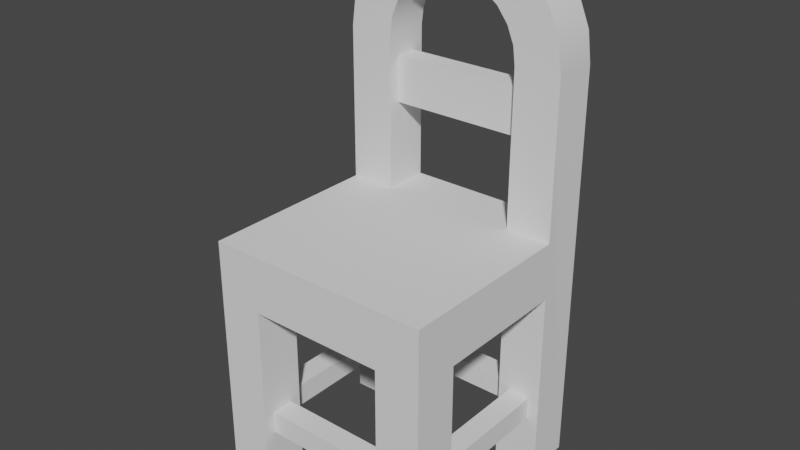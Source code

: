 # Source: chair_rounded.blend  (saved by Blender 2.91.10; exported with 4.5.12 LTS)
import bpy
from mathutils import Matrix  # noqa: F401  (used for matrix-valued properties, if any)

bpy.ops.wm.read_factory_settings(use_empty=True)
scene = bpy.context.scene
scene.name = 'Scene'

# ---- world
world_world = bpy.data.worlds.new('World'); scene.world = world_world
world_world.use_nodes = True; world_world.node_tree.nodes.clear()
_N = world_world.node_tree.nodes; _L = world_world.node_tree.links
n0 = _N.new('ShaderNodeOutputWorld'); n0.name = 'World Output'; n0.location = (300, 300)
n1 = _N.new('ShaderNodeBackground'); n1.name = 'Background'; n1.location = (10, 300)
n1.inputs[0].default_value = (0.05088, 0.05088, 0.05088, 1.0)
_L.new(n1.outputs[0], n0.inputs[0])
n0.is_active_output = True
world_world.color = (0.05088, 0.05088, 0.05088)
world_world.use_sun_shadow = False
world_world.sun_shadow_jitter_overblur = 0.0

# ---- meshes
me_chair_rounded = bpy.data.meshes.new('chair_rounded')
me_chair_rounded.from_pydata([(0.1552, 0.1339, 0.1099), (0.1552, -0.1297, 0.1099), (0.1991, 0.1339, 0.1099), (0.1991, -0.1297, 0.1099), (0.1332, -0.1297, 3.552e-05), (0.1332, -0.2176, 3.552e-05), (0.2211, -0.1297, 3.552e-05), (0.2211, -0.2176, 3.552e-05), (-0.1305, 0.1339, 0.78), (-0.1305, 0.1559, 0.6482), (-0.1305, 0.1339, 0.4834), (-0.1305, 0.2218, 0.4834), (-0.1305, 0.1999, 0.6482), (-0.1305, 0.1999, 0.7361), (-0.1305, 0.1559, 0.7361), (-0.1305, 0.2218, 0.78), (-0.2183, -0.2176, 0.4834), (-0.2183, 0.1339, 0.4834), (0.2211, -0.2176, 0.4834), (-0.1305, 0.1339, 0.4834), (-0.1305, 0.2218, 0.4834), (0.1332, 0.1339, 0.4834), (0.2211, 0.1339, 0.4834), (0.1332, 0.2218, 0.4834), (-0.1305, 0.1999, 0.6482), (0.1332, 0.1999, 0.6482), (-0.1305, 0.1999, 0.7361), (0.1332, 0.1999, 0.7361), (0.2211, 0.1339, 3.552e-05), (0.2211, 0.1339, 0.3735), (0.2211, 0.2218, 3.552e-05), (0.2211, 0.1339, 0.4834), (0.2211, 0.1339, 0.78), (0.2211, 0.2218, 0.78), (0.2211, -0.1297, 0.3735), (0.2211, -0.2176, 0.4834), (0.2211, -0.1297, 3.552e-05), (0.2211, -0.2176, 3.552e-05), (0.1332, 0.1339, 0.3735), (0.1332, -0.1297, 0.3735), (0.2211, 0.1339, 0.3735), (0.2211, -0.1297, 0.3735), (0.1332, -0.2176, 0.3735), (0.1332, 0.2218, 0.3735), (-0.1305, -0.2176, 0.3735), (-0.1305, -0.1297, 0.3735), (-0.1305, 0.1339, 0.3735), (-0.1305, 0.2218, 0.3735), (-0.2183, -0.1297, 0.3735), (-0.2183, 0.1339, 0.3735), (-0.1305, 0.1559, 0.7361), (-0.1305, 0.1999, 0.7361), (0.1332, 0.1559, 0.7361), (0.1332, 0.1999, 0.7361), (0.2211, -0.2176, 3.552e-05), (0.1332, -0.2176, 3.552e-05), (0.2211, -0.2176, 0.4834), (0.1332, -0.2176, 0.3735), (-0.1305, -0.2176, 0.3735), (-0.2183, -0.2176, 0.4834), (-0.2183, -0.2176, 3.552e-05), (-0.1305, -0.2176, 3.552e-05), (-0.1305, 0.1559, 0.6482), (-0.1305, 0.1559, 0.7361), (0.1332, 0.1559, 0.6482), (0.1332, 0.1559, 0.7361), (-0.1305, 0.1999, 0.6482), (-0.1305, 0.1559, 0.6482), (0.1332, 0.1999, 0.6482), (0.1332, 0.1559, 0.6482), (-0.2183, 0.2218, 3.552e-05), (-0.2183, 0.1339, 3.552e-05), (-0.1305, 0.2218, 3.552e-05), (-0.1305, 0.1339, 3.552e-05), (0.2211, 0.1339, 0.4834), (0.1332, 0.1339, 0.4834), (0.2211, 0.1339, 0.78), (0.1332, 0.1339, 0.78), (0.2136, 0.1339, 0.8369), (0.1287, 0.1339, 0.8141), (0.1155, 0.1339, 0.8459), (0.1916, 0.1339, 0.8898), (0.09457, 0.1339, 0.8732), (0.06727, 0.1339, 0.8942), (0.1567, 0.1339, 0.9354), (0.03548, 0.1339, 0.9073), (0.001359, 0.1339, 0.9118), (-0.154, 0.1339, 0.9354), (-0.03276, 0.1339, 0.9073), (-0.06455, 0.1339, 0.8942), (-0.1889, 0.1339, 0.8898), (-0.09185, 0.1339, 0.8732), (-0.1128, 0.1339, 0.8459), (-0.2109, 0.1339, 0.8369), (-0.126, 0.1339, 0.8141), (-0.2183, 0.1339, 0.78), (-0.1305, 0.1339, 0.78), (-0.2183, 0.1339, 0.4834), (-0.1305, 0.1339, 0.4834), (0.1112, 0.1339, 0.9703), (-0.1085, 0.1339, 0.9703), (0.05822, 0.1339, 0.9922), (-0.05551, 0.1339, 0.9922), (0.001359, 0.1339, 0.9997), (-0.2183, -0.1297, 3.552e-05), (-0.2183, -0.2176, 3.552e-05), (-0.1305, -0.1297, 3.552e-05), (-0.1305, -0.2176, 3.552e-05), (0.1332, 0.1339, 0.4834), (0.1332, 0.1559, 0.7361), (0.1332, 0.1339, 0.78), (0.1332, 0.2218, 0.78), (0.1332, 0.1999, 0.7361), (0.1332, 0.1999, 0.6482), (0.1332, 0.1559, 0.6482), (0.1332, 0.2218, 0.4834), (0.1332, 0.2218, 3.552e-05), (0.1332, 0.1339, 3.552e-05), (0.2211, 0.2218, 3.552e-05), (0.2211, 0.1339, 3.552e-05), (-0.1964, -0.1297, 0.1538), (-0.1964, 0.1339, 0.1538), (-0.1524, -0.1297, 0.1538), (-0.1524, 0.1339, 0.1538), (-0.2109, 0.1339, 0.8369), (-0.2183, 0.1339, 0.78), (-0.2109, 0.2218, 0.8369), (-0.2183, 0.2218, 0.78), (-0.1889, 0.1339, 0.8898), (-0.2109, 0.1339, 0.8369), (-0.1889, 0.2218, 0.8898), (-0.2109, 0.2218, 0.8369), (-0.154, 0.1339, 0.9354), (-0.1889, 0.1339, 0.8898), (-0.154, 0.2218, 0.9354), (-0.1889, 0.2218, 0.8898), (-0.154, 0.1339, 0.9354), (-0.154, 0.2218, 0.9354), (-0.1085, 0.1339, 0.9703), (-0.1085, 0.2218, 0.9703), (-0.1085, 0.1339, 0.9703), (-0.1085, 0.2218, 0.9703), (-0.05551, 0.1339, 0.9922), (-0.05551, 0.2218, 0.9922), (-0.05551, 0.1339, 0.9922), (-0.05551, 0.2218, 0.9922), (0.001359, 0.1339, 0.9997), (0.001359, 0.2218, 0.9997), (0.001359, 0.1339, 0.9997), (0.001359, 0.2218, 0.9997), (0.05822, 0.1339, 0.9922), (0.05822, 0.2218, 0.9922), (0.05822, 0.1339, 0.9922), (0.05822, 0.2218, 0.9922), (0.1112, 0.1339, 0.9703), (0.1112, 0.2218, 0.9703), (0.1112, 0.1339, 0.9703), (0.1112, 0.2218, 0.9703), (0.1567, 0.1339, 0.9354), (0.1567, 0.2218, 0.9354), (0.1916, 0.1339, 0.8898), (0.1567, 0.1339, 0.9354), (0.1916, 0.2218, 0.8898), (0.1567, 0.2218, 0.9354), (0.2136, 0.1339, 0.8369), (0.1916, 0.1339, 0.8898), (0.2136, 0.2218, 0.8369), (0.1916, 0.2218, 0.8898), (0.2211, 0.1339, 0.78), (0.2136, 0.1339, 0.8369), (0.2211, 0.2218, 0.78), (0.2136, 0.2218, 0.8369), (0.1287, 0.1339, 0.8141), (0.1332, 0.1339, 0.78), (0.1287, 0.2218, 0.8141), (0.1332, 0.2218, 0.78), (0.1155, 0.1339, 0.8459), (0.1287, 0.1339, 0.8141), (0.1155, 0.2218, 0.8459), (0.1287, 0.2218, 0.8141), (0.09457, 0.1339, 0.8732), (0.1155, 0.1339, 0.8459), (0.09457, 0.2218, 0.8732), (0.1155, 0.2218, 0.8459), (0.06727, 0.2218, 0.8942), (0.06727, 0.1339, 0.8942), (0.09457, 0.2218, 0.8732), (0.09457, 0.1339, 0.8732), (0.03548, 0.2218, 0.9073), (0.03548, 0.1339, 0.9073), (0.06727, 0.2218, 0.8942), (0.06727, 0.1339, 0.8942), (0.001359, 0.2218, 0.9118), (0.001359, 0.1339, 0.9118), (0.03548, 0.2218, 0.9073), (0.03548, 0.1339, 0.9073), (-0.03276, 0.2218, 0.9073), (-0.03276, 0.1339, 0.9073), (0.001359, 0.2218, 0.9118), (0.001359, 0.1339, 0.9118), (-0.06455, 0.2218, 0.8942), (-0.06455, 0.1339, 0.8942), (-0.03276, 0.2218, 0.9073), (-0.03276, 0.1339, 0.9073), (-0.09185, 0.2218, 0.8732), (-0.09185, 0.1339, 0.8732), (-0.06455, 0.2218, 0.8942), (-0.06455, 0.1339, 0.8942), (-0.1128, 0.1339, 0.8459), (-0.09185, 0.1339, 0.8732), (-0.1128, 0.2218, 0.8459), (-0.09185, 0.2218, 0.8732), (-0.126, 0.1339, 0.8141), (-0.1128, 0.1339, 0.8459), (-0.126, 0.2218, 0.8141), (-0.1128, 0.2218, 0.8459), (-0.1305, 0.1339, 0.78), (-0.126, 0.1339, 0.8141), (-0.1305, 0.2218, 0.78), (-0.126, 0.2218, 0.8141), (0.1552, -0.1297, 0.1538), (0.1552, 0.1339, 0.1538), (0.1991, -0.1297, 0.1538), (0.1991, 0.1339, 0.1538), (-0.1964, 0.1339, 0.1099), (-0.1964, -0.1297, 0.1099), (-0.1524, 0.1339, 0.1099), (-0.1524, -0.1297, 0.1099), (-0.1305, -0.1956, 0.1538), (-0.1305, -0.1517, 0.1538), (0.1332, -0.1956, 0.1538), (0.1332, -0.1517, 0.1538), (-0.1305, -0.1517, 0.1099), (-0.1305, -0.1956, 0.1099), (0.1332, -0.1517, 0.1099), (0.1332, -0.1956, 0.1099), (-0.1305, 0.1999, 0.1099), (-0.1305, 0.1559, 0.1099), (0.1332, 0.1999, 0.1099), (0.1332, 0.1559, 0.1099), (-0.1305, 0.1559, 0.1538), (-0.1305, 0.1999, 0.1538), (0.1332, 0.1559, 0.1538), (0.1332, 0.1999, 0.1538), (-0.2183, -0.1297, 0.3735), (-0.2183, -0.2176, 3.552e-05), (-0.2183, -0.1297, 3.552e-05), (-0.2183, -0.2176, 0.4834), (-0.2183, 0.1339, 0.4834), (-0.2183, 0.1339, 0.3735), (-0.2183, 0.2218, 0.78), (-0.2183, 0.1339, 0.78), (-0.2183, 0.1339, 3.552e-05), (-0.2183, 0.2218, 3.552e-05), (-0.2183, 0.2218, 3.552e-05), (-0.1305, 0.2218, 3.552e-05), (-0.2183, 0.2218, 0.78), (-0.1305, 0.2218, 0.1099), (-0.1305, 0.2218, 0.1538), (-0.1305, 0.2218, 0.3735), (-0.1305, 0.2218, 0.4834), (0.1332, 0.2218, 0.3735), (-0.1305, 0.2218, 0.78), (-0.2109, 0.2218, 0.8369), (-0.126, 0.2218, 0.8141), (-0.1128, 0.2218, 0.8459), (-0.1889, 0.2218, 0.8898), (-0.09185, 0.2218, 0.8732), (-0.06455, 0.2218, 0.8942), (-0.154, 0.2218, 0.9354), (-0.03276, 0.2218, 0.9073), (0.001359, 0.2218, 0.9118), (0.1332, 0.2218, 0.4834), (0.2211, 0.2218, 0.78), (0.2211, 0.2218, 3.552e-05), (0.1332, 0.2218, 3.552e-05), (0.1332, 0.2218, 0.78), (0.1287, 0.2218, 0.8141), (0.2136, 0.2218, 0.8369), (0.1155, 0.2218, 0.8459), (0.1916, 0.2218, 0.8898), (0.09457, 0.2218, 0.8732), (0.06727, 0.2218, 0.8942), (0.1567, 0.2218, 0.9354), (0.03548, 0.2218, 0.9073), (-0.1085, 0.2218, 0.9703), (0.1112, 0.2218, 0.9703), (-0.05551, 0.2218, 0.9922), (0.05822, 0.2218, 0.9922), (0.001359, 0.2218, 0.9997), (-0.1305, 0.1999, 0.1099), (0.1332, 0.1999, 0.1099), (-0.1305, 0.1999, 0.1538), (0.1332, 0.1999, 0.1538), (-0.1305, 0.1999, 0.1099), (-0.1305, 0.1999, 0.1538), (-0.1305, 0.2218, 0.1099), (-0.1305, 0.2218, 0.1538), (-0.1305, 0.2218, 0.3735), (-0.1305, 0.1559, 0.1538), (-0.1305, 0.1339, 0.3735), (-0.1305, 0.1559, 0.1099), (-0.1305, 0.1339, 3.552e-05), (-0.1305, 0.2218, 3.552e-05), (0.1552, -0.1297, 0.1538), (0.1552, -0.1297, 0.1099), (0.1552, 0.1339, 0.1538), (0.1552, 0.1339, 0.1099), (0.1332, 0.1339, 3.552e-05), (0.1991, 0.1339, 0.1099), (0.2211, 0.1339, 3.552e-05), (0.2211, 0.1339, 0.3735), (0.1991, 0.1339, 0.1538), (0.1552, 0.1339, 0.1538), (0.1552, 0.1339, 0.1099), (0.1332, 0.1339, 0.3735), (0.2211, -0.1297, 3.552e-05), (0.1552, -0.1297, 0.1099), (0.1332, -0.1297, 3.552e-05), (0.1332, -0.1297, 0.3735), (0.1552, -0.1297, 0.1538), (0.1991, -0.1297, 0.1538), (0.1991, -0.1297, 0.1099), (0.2211, -0.1297, 0.3735), (-0.1305, -0.1517, 0.1099), (0.1332, -0.1517, 0.1099), (-0.1305, -0.1517, 0.1538), (0.1332, -0.1517, 0.1538), (0.1332, -0.2176, 3.552e-05), (0.1332, -0.1956, 0.1538), (0.1332, -0.2176, 0.3735), (0.1332, -0.1297, 0.3735), (0.1332, -0.1517, 0.1538), (0.1332, -0.1517, 0.1099), (0.1332, -0.1956, 0.1099), (0.1332, -0.1297, 3.552e-05), (-0.1964, -0.1297, 0.1538), (-0.1964, -0.1297, 0.1099), (-0.1964, 0.1339, 0.1538), (-0.1964, 0.1339, 0.1099), (-0.1305, -0.1297, 3.552e-05), (-0.1964, -0.1297, 0.1099), (-0.2183, -0.1297, 3.552e-05), (-0.2183, -0.1297, 0.3735), (-0.1964, -0.1297, 0.1538), (-0.1524, -0.1297, 0.1538), (-0.1524, -0.1297, 0.1099), (-0.1305, -0.1297, 0.3735), (-0.2183, 0.1339, 3.552e-05), (-0.1524, 0.1339, 0.1099), (-0.1305, 0.1339, 3.552e-05), (-0.1305, 0.1339, 0.3735), (-0.1524, 0.1339, 0.1538), (-0.1964, 0.1339, 0.1538), (-0.1964, 0.1339, 0.1099), (-0.2183, 0.1339, 0.3735), (-0.1305, 0.1559, 0.1099), (-0.1305, 0.1559, 0.1538), (0.1332, 0.1559, 0.1099), (0.1332, 0.1559, 0.1538), (0.1332, 0.1339, 3.552e-05), (0.1332, 0.1559, 0.1538), (0.1332, 0.1339, 0.3735), (0.1332, 0.2218, 0.3735), (0.1332, 0.1999, 0.1538), (0.1332, 0.1999, 0.1099), (0.1332, 0.1559, 0.1099), (0.1332, 0.2218, 3.552e-05), (0.1332, -0.1956, 0.1099), (-0.1305, -0.1956, 0.1099), (0.1332, -0.1956, 0.1538), (-0.1305, -0.1956, 0.1538), (-0.1305, -0.2176, 0.3735), (-0.1305, -0.1956, 0.1099), (-0.1305, -0.2176, 3.552e-05), (-0.1305, -0.1297, 3.552e-05), (-0.1305, -0.1517, 0.1099), (-0.1305, -0.1956, 0.1538), (-0.1305, -0.1297, 0.3735), (-0.1305, -0.1517, 0.1538), (0.1991, -0.1297, 0.1099), (0.1991, -0.1297, 0.1538), (0.1991, 0.1339, 0.1099), (0.1991, 0.1339, 0.1538), (-0.1524, -0.1297, 0.1538), (-0.1524, 0.1339, 0.1538), (-0.1524, -0.1297, 0.1099), (-0.1524, 0.1339, 0.1099)], [], [(2, 1, 0), (1, 2, 3), (6, 5, 4), (5, 6, 7), (10, 9, 8), (9, 10, 11), (9, 11, 12), (12, 11, 13), (14, 8, 9), (8, 14, 15), (15, 14, 13), (15, 13, 11), (18, 17, 16), (17, 18, 19), (19, 18, 20), (20, 18, 21), (21, 18, 22), (23, 20, 21), (26, 25, 24), (25, 26, 27), (30, 29, 28), (29, 30, 31), (31, 30, 32), (32, 30, 33), (31, 34, 29), (35, 34, 31), (35, 36, 34), (36, 35, 37), (40, 39, 38), (39, 40, 41), (42, 38, 39), (42, 43, 38), (44, 43, 42), (45, 43, 44), (46, 43, 45), (43, 46, 47), (48, 46, 45), (46, 48, 49), (52, 51, 50), (51, 52, 53), (56, 55, 54), (55, 56, 57), (57, 56, 58), (59, 58, 56), (60, 58, 59), (58, 60, 61), (64, 63, 62), (63, 64, 65), (68, 67, 66), (67, 68, 69), (72, 71, 70), (71, 72, 73), (76, 75, 74), (75, 76, 77), (77, 76, 78), (77, 78, 79), (79, 78, 80), (80, 78, 81), (80, 81, 82), (82, 81, 83), (83, 81, 84), (83, 84, 85), (85, 84, 86), (87, 86, 84), (87, 88, 86), (87, 89, 88), (90, 89, 87), (90, 91, 89), (90, 92, 91), (93, 92, 90), (93, 94, 92), (95, 94, 93), (95, 96, 94), (97, 96, 95), (96, 97, 98), (87, 84, 99), (87, 99, 100), (100, 99, 101), (100, 101, 102), (102, 101, 103), (106, 105, 104), (105, 106, 107), (110, 109, 108), (109, 110, 111), (109, 111, 112), (112, 111, 113), (114, 108, 109), (108, 114, 115), (115, 114, 113), (115, 113, 111), (118, 117, 116), (117, 118, 119), (122, 121, 120), (121, 122, 123), (126, 125, 124), (125, 126, 127), (130, 129, 128), (129, 130, 131), (134, 133, 132), (133, 134, 135), (138, 137, 136), (137, 138, 139), (142, 141, 140), (141, 142, 143), (146, 145, 144), (145, 146, 147), (150, 149, 148), (149, 150, 151), (154, 153, 152), (153, 154, 155), (158, 157, 156), (157, 158, 159), (162, 161, 160), (161, 162, 163), (166, 165, 164), (165, 166, 167), (170, 169, 168), (169, 170, 171), (174, 173, 172), (173, 174, 175), (178, 177, 176), (177, 178, 179), (182, 181, 180), (181, 182, 183), (186, 185, 184), (185, 186, 187), (190, 189, 188), (189, 190, 191), (194, 193, 192), (193, 194, 195), (198, 197, 196), (197, 198, 199), (202, 201, 200), (201, 202, 203), (206, 205, 204), (205, 206, 207), (210, 209, 208), (209, 210, 211), (214, 213, 212), (213, 214, 215), (218, 217, 216), (217, 218, 219), (222, 221, 220), (221, 222, 223), (226, 225, 224), (225, 226, 227), (230, 229, 228), (229, 230, 231), (234, 233, 232), (233, 234, 235), (238, 237, 236), (237, 238, 239), (242, 241, 240), (241, 242, 243), (246, 245, 244), (247, 244, 245), (244, 247, 248), (244, 248, 249), (248, 250, 249), (250, 248, 251), (249, 250, 252), (252, 250, 253), (256, 255, 254), (255, 256, 257), (257, 256, 258), (258, 256, 259), (259, 256, 260), (259, 260, 261), (260, 256, 262), (262, 256, 263), (262, 263, 264), (264, 263, 265), (265, 263, 266), (265, 266, 267), (267, 266, 268), (268, 266, 269), (268, 269, 270), (270, 269, 271), (272, 261, 260), (273, 261, 272), (274, 261, 273), (261, 274, 275), (273, 272, 276), (273, 276, 277), (273, 277, 278), (278, 277, 279), (278, 279, 280), (280, 279, 281), (280, 281, 282), (280, 282, 283), (283, 271, 269), (283, 282, 284), (283, 284, 271), (283, 269, 285), (283, 285, 286), (286, 285, 287), (286, 287, 288), (288, 287, 289), (292, 291, 290), (291, 292, 293), (296, 295, 294), (295, 296, 297), (298, 295, 297), (298, 299, 295), (300, 299, 298), (299, 300, 301), (302, 301, 300), (301, 302, 303), (301, 303, 294), (294, 303, 296), (306, 305, 304), (305, 306, 307), (310, 309, 308), (309, 310, 311), (309, 311, 312), (312, 311, 313), (314, 308, 309), (308, 314, 315), (315, 314, 313), (315, 313, 311), (318, 317, 316), (317, 318, 319), (317, 319, 320), (320, 319, 321), (322, 316, 317), (316, 322, 323), (323, 322, 321), (323, 321, 319), (326, 325, 324), (325, 326, 327), (330, 329, 328), (329, 330, 331), (329, 331, 332), (332, 331, 333), (334, 328, 329), (328, 334, 335), (335, 334, 333), (335, 333, 331), (338, 337, 336), (337, 338, 339), (342, 341, 340), (341, 342, 343), (341, 343, 344), (344, 343, 345), (346, 340, 341), (340, 346, 347), (347, 346, 345), (347, 345, 343), (350, 349, 348), (349, 350, 351), (349, 351, 352), (352, 351, 353), (354, 348, 349), (348, 354, 355), (355, 354, 353), (355, 353, 351), (358, 357, 356), (357, 358, 359), (362, 361, 360), (361, 362, 363), (361, 363, 364), (364, 363, 365), (366, 360, 361), (360, 366, 367), (367, 366, 365), (367, 365, 363), (370, 369, 368), (369, 370, 371), (374, 373, 372), (373, 374, 375), (373, 375, 376), (377, 372, 373), (372, 377, 378), (378, 376, 375), (378, 377, 379), (378, 379, 376), (382, 381, 380), (381, 382, 383), (386, 385, 384), (385, 386, 387)])
me_chair_rounded.polygons.foreach_set('use_smooth', [0, 0, 0, 0, 1, 0, 0, 0, 1, 1, 1, 1, 0, 0, 0, 0, 0, 0, 0, 0, 0, 0, 1, 1, 0, 0, 0, 0, 0, 0, 1, 1, 0, 0, 0, 0, 0, 0, 0, 0, 0, 0, 0, 0, 0, 0, 0, 0, 0, 0, 0, 0, 0, 0, 0, 0, 0, 0, 0, 0, 0, 0, 0, 0, 0, 0, 0, 0, 0, 0, 0, 0, 0, 0, 0, 0, 0, 0, 0, 0, 0, 0, 1, 1, 1, 1, 0, 0, 0, 1, 0, 0, 0, 0, 1, 1, 1, 1, 1, 1, 1, 1, 1, 1, 1, 1, 1, 1, 1, 1, 1, 1, 1, 1, 1, 1, 1, 1, 1, 1, 1, 1, 1, 1, 1, 1, 1, 1, 1, 1, 1, 1, 1, 1, 1, 1, 1, 1, 1, 1, 1, 1, 0, 0, 0, 0, 0, 0, 0, 0, 0, 0, 0, 0, 0, 0, 0, 0, 1, 1, 1, 1, 0, 0, 0, 0, 0, 0, 0, 0, 0, 0, 0, 0, 0, 0, 0, 0, 0, 0, 0, 0, 0, 0, 0, 0, 0, 0, 0, 0, 0, 0, 0, 0, 0, 0, 0, 0, 0, 0, 0, 0, 0, 0, 0, 0, 0, 0, 0, 0, 0, 0, 0, 0, 0, 0, 0, 0, 0, 0, 0, 0, 0, 0, 0, 0, 0, 0, 0, 0, 0, 0, 0, 0, 0, 0, 0, 0, 0, 0, 0, 0, 0, 0, 0, 0, 0, 0, 0, 0, 0, 0, 0, 0, 0, 0, 0, 0, 0, 0, 0, 0, 0, 0, 0, 0, 0, 0, 0, 0, 0, 0, 0, 0, 0, 0, 0, 0, 0, 0])
_uv = me_chair_rounded.uv_layers.new(name='UVMap')
_uv.uv.foreach_set('vector', [-7.48, 6.299, -6.693, 1.575, -6.693, 6.299, -6.693, 1.575, -7.48, 6.299, -7.48, 1.575, -7.874, 1.575, -6.299, 0.0, -6.299, 1.575, -6.299, 0.0, -7.874, 1.575, -7.874, 0.0, 6.299, 8.661, 6.693, 11.61, 6.299, 13.98, 6.693, 11.61, 6.299, 8.661, 7.874, 8.661, 6.693, 11.61, 7.874, 8.661, 7.48, 11.61, 7.48, 11.61, 7.874, 8.661, 7.48, 13.19, 6.693, 13.19, 6.299, 13.98, 6.693, 11.61, 6.299, 13.98, 6.693, 13.19, 7.874, 13.98, 7.874, 13.98, 6.693, 13.19, 7.48, 13.19, 7.874, 13.98, 7.48, 13.19, 7.874, 8.661, 7.874, 0.0, 0.0, 6.299, 0.0, 0.0, 0.0, 6.299, 7.874, 0.0, 1.575, 6.299, 1.575, 6.299, 7.874, 0.0, 1.575, 7.874, 1.575, 7.874, 7.874, 0.0, 6.299, 6.299, 6.299, 6.299, 7.874, 0.0, 7.874, 6.299, 6.299, 7.874, 1.575, 7.874, 6.299, 6.299, -1.575, 13.19, -6.299, 11.61, -1.575, 11.61, -6.299, 11.61, -1.575, 13.19, -6.299, 13.19, 7.874, 0.0, 6.299, 6.693, 6.299, 0.0, 6.299, 6.693, 7.874, 0.0, 6.299, 8.661, 6.299, 8.661, 7.874, 0.0, 6.299, 13.98, 6.299, 13.98, 7.874, 0.0, 7.874, 13.98, 6.299, 8.661, 1.575, 6.693, 6.299, 6.693, -1.125e-14, 8.661, 1.575, 6.693, 6.299, 8.661, -1.125e-14, 8.661, 1.575, 0.0, 1.575, 6.693, 1.575, 0.0, -1.125e-14, 8.661, -1.125e-14, 0.0, -7.874, 6.299, -6.299, 1.575, -6.299, 6.299, -6.299, 1.575, -7.874, 6.299, -7.874, 1.575, -6.299, 0.0, -6.299, 6.299, -6.299, 1.575, -6.299, 0.0, -6.299, 7.874, -6.299, 6.299, -1.575, 0.0, -6.299, 7.874, -6.299, 0.0, -1.575, 1.575, -6.299, 7.874, -1.575, 0.0, -1.575, 6.299, -6.299, 7.874, -1.575, 1.575, -6.299, 7.874, -1.575, 6.299, -1.575, 7.874, 0.0, 1.575, -1.575, 6.299, -1.575, 1.575, -1.575, 6.299, 0.0, 1.575, 0.0, 6.299, 6.299, 6.693, 1.575, 7.48, 1.575, 6.693, 1.575, 7.48, 6.299, 6.693, 6.299, 7.48, 7.874, 8.661, 6.299, 0.0, 7.874, 0.0, 6.299, 0.0, 7.874, 8.661, 6.299, 6.693, 6.299, 6.693, 7.874, 8.661, 1.575, 6.693, 0.0, 8.661, 1.575, 6.693, 7.874, 8.661, 0.0, 0.0, 1.575, 6.693, 0.0, 8.661, 1.575, 6.693, 0.0, 0.0, 1.575, 0.0, 6.299, 11.61, 1.575, 13.19, 1.575, 11.61, 1.575, 13.19, 6.299, 11.61, 6.299, 13.19, -6.299, 7.48, -1.575, 6.693, -1.575, 7.48, -1.575, 6.693, -6.299, 7.48, -6.299, 6.693, -1.575, 7.874, 0.0, 6.299, 0.0, 7.874, 0.0, 6.299, -1.575, 7.874, -1.575, 6.299, 7.874, 13.98, 6.299, 8.661, 7.874, 8.661, 6.299, 8.661, 7.874, 13.98, 6.299, 13.98, 6.299, 13.98, 7.874, 13.98, 7.74, 15.0, 6.299, 13.98, 7.74, 15.0, 6.219, 14.59, 6.219, 14.59, 7.74, 15.0, 5.983, 15.16, 5.983, 15.16, 7.74, 15.0, 7.347, 15.94, 5.983, 15.16, 7.347, 15.94, 5.607, 15.65, 5.607, 15.65, 7.347, 15.94, 5.118, 16.02, 5.118, 16.02, 7.347, 15.94, 6.721, 16.76, 5.118, 16.02, 6.721, 16.76, 4.548, 16.26, 4.548, 16.26, 6.721, 16.76, 3.937, 16.34, 1.153, 16.76, 3.937, 16.34, 6.721, 16.76, 1.153, 16.76, 3.326, 16.26, 3.937, 16.34, 1.153, 16.76, 2.756, 16.02, 3.326, 16.26, 0.5275, 15.94, 2.756, 16.02, 1.153, 16.76, 0.5275, 15.94, 2.267, 15.65, 2.756, 16.02, 0.5275, 15.94, 1.891, 15.16, 2.267, 15.65, 0.1342, 15.0, 1.891, 15.16, 0.5275, 15.94, 0.1342, 15.0, 1.655, 14.59, 1.891, 15.16, 6.286e-31, 13.98, 1.655, 14.59, 0.1342, 15.0, 6.286e-31, 13.98, 1.575, 13.98, 1.655, 14.59, 6.286e-31, 8.661, 1.575, 13.98, 6.286e-31, 13.98, 1.575, 13.98, 6.286e-31, 8.661, 1.575, 8.661, 1.153, 16.76, 6.721, 16.76, 5.906, 17.39, 1.153, 16.76, 5.906, 17.39, 1.969, 17.39, 1.969, 17.39, 5.906, 17.39, 4.956, 17.78, 1.969, 17.39, 4.956, 17.78, 2.918, 17.78, 2.918, 17.78, 4.956, 17.78, 3.937, 17.91, -1.575, 1.575, 0.0, 0.0, 0.0, 1.575, 0.0, 0.0, -1.575, 1.575, -1.575, 0.0, -6.299, 13.98, -6.693, 13.19, -6.299, 8.661, -6.693, 13.19, -6.299, 13.98, -7.874, 13.98, -6.693, 13.19, -7.874, 13.98, -7.48, 13.19, -7.48, 13.19, -7.874, 13.98, -7.48, 11.61, -6.693, 11.61, -6.299, 8.661, -6.693, 13.19, -6.299, 8.661, -6.693, 11.61, -7.874, 8.661, -7.874, 8.661, -6.693, 11.61, -7.48, 11.61, -7.874, 8.661, -7.48, 11.61, -7.874, 13.98, -7.874, 7.874, -6.299, 6.299, -6.299, 7.874, -6.299, 6.299, -7.874, 7.874, -7.874, 6.299, 1.181, 1.575, 0.3937, 6.299, 0.3937, 1.575, 0.3937, 6.299, 1.181, 1.575, 1.181, 6.299, -7.874, 14.88, -6.299, 13.86, -6.299, 14.88, -6.299, 13.86, -7.874, 14.88, -7.874, 13.86, -7.874, 14.93, -6.299, 13.91, -6.299, 14.93, -6.299, 13.91, -7.874, 14.93, -7.874, 13.91, -7.874, 14.0, -6.299, 12.97, -6.299, 14.0, -6.299, 12.97, -7.874, 14.0, -7.874, 12.97, -6.299, 12.15, -7.874, 11.12, -6.299, 11.12, -7.874, 11.12, -6.299, 12.15, -7.874, 12.15, -6.299, 9.5, -7.874, 8.472, -6.299, 8.472, -7.874, 8.472, -6.299, 9.5, -7.874, 9.5, -6.299, 6.241, -7.874, 5.214, -6.299, 5.214, -7.874, 5.214, -6.299, 6.241, -7.874, 6.241, 6.299, -2.593, 7.874, -1.565, 6.299, -1.565, 7.874, -1.565, 6.299, -2.593, 7.874, -2.593, 6.299, 1.197, 7.874, 2.225, 6.299, 2.225, 7.874, 2.225, 6.299, 1.197, 7.874, 1.197, 6.299, 4.871, 7.874, 5.899, 6.299, 5.899, 7.874, 5.899, 6.299, 4.871, 7.874, 4.871, 7.874, 8.178, 6.299, 9.205, 6.299, 8.178, 6.299, 9.205, 7.874, 8.178, 7.874, 9.205, 7.874, 10.89, 6.299, 11.92, 6.299, 10.89, 6.299, 11.92, 7.874, 10.89, 7.874, 11.92, 7.874, 12.83, 6.299, 13.86, 6.299, 12.83, 6.299, 13.86, 7.874, 12.83, 7.874, 13.86, -7.874, 13.65, -6.299, 13.03, -6.299, 13.65, -6.299, 13.03, -7.874, 13.65, -7.874, 13.03, -7.874, 11.71, -6.299, 11.1, -6.299, 11.71, -6.299, 11.1, -7.874, 11.71, -7.874, 11.1, -7.874, 9.0, -6.299, 8.383, -6.299, 9.0, -6.299, 8.383, -7.874, 9.0, -7.874, 8.383, -7.874, 5.077, -6.299, 5.693, -7.874, 5.693, -6.299, 5.693, -7.874, 5.077, -6.299, 5.077, -7.874, 1.403, -6.299, 2.02, -7.874, 2.02, -6.299, 2.02, -7.874, 1.403, -6.299, 1.403, -7.874, -2.387, -6.299, -1.771, -7.874, -1.771, -6.299, -1.771, -7.874, -2.387, -6.299, -2.387, 7.874, 6.036, 6.299, 5.419, 7.874, 5.419, 6.299, 5.419, 7.874, 6.036, 6.299, 6.036, 7.874, 9.294, 6.299, 8.678, 7.874, 8.678, 6.299, 8.678, 7.874, 9.294, 6.299, 9.294, 7.874, 11.94, 6.299, 11.32, 7.874, 11.32, 6.299, 11.32, 7.874, 11.94, 6.299, 11.94, 7.874, 13.18, 6.299, 13.79, 6.299, 13.18, 6.299, 13.79, 7.874, 13.18, 7.874, 13.79, 7.874, 14.11, 6.299, 14.73, 6.299, 14.11, 6.299, 14.73, 7.874, 14.11, 7.874, 14.73, 7.874, 14.06, 6.299, 14.68, 6.299, 14.06, 6.299, 14.68, 7.874, 14.06, 7.874, 14.68, 7.48, 1.575, 6.693, 6.299, 6.693, 1.575, 6.693, 6.299, 7.48, 1.575, 7.48, 6.299, -1.181, 6.299, -0.3937, 1.575, -0.3937, 6.299, -0.3937, 1.575, -1.181, 6.299, -1.181, 1.575, 6.299, 0.3937, 1.575, 1.181, 1.575, 0.3937, 1.575, 1.181, 6.299, 0.3937, 6.299, 1.181, -6.299, 1.181, -1.575, 0.3937, -1.575, 1.181, -1.575, 0.3937, -6.299, 1.181, -6.299, 0.3937, -6.299, 7.48, -1.575, 6.693, -1.575, 7.48, -1.575, 6.693, -6.299, 7.48, -6.299, 6.693, 6.299, 6.693, 1.575, 7.48, 1.575, 6.693, 1.575, 7.48, 6.299, 6.693, 6.299, 7.48, -1.575, 0.0, 0.0, 0.0, -1.575, 6.693, 0.0, 8.661, -1.575, 6.693, 0.0, 0.0, -1.575, 6.693, 0.0, 8.661, -6.299, 8.661, -1.575, 6.693, -6.299, 8.661, -6.299, 6.693, -6.299, 8.661, -7.874, 13.98, -6.299, 6.693, -7.874, 13.98, -6.299, 8.661, -6.299, 13.98, -6.299, 6.693, -7.874, 13.98, -6.299, 0.0, -6.299, 0.0, -7.874, 13.98, -7.874, 0.0, 0.0, 13.98, -1.575, 0.0, 0.0, 0.0, -1.575, 0.0, 0.0, 13.98, -1.575, 1.969, -1.575, 1.969, 0.0, 13.98, -1.575, 2.756, -1.575, 2.756, 0.0, 13.98, -1.575, 6.693, -1.575, 6.693, 0.0, 13.98, -1.575, 8.661, -1.575, 6.693, -1.575, 8.661, -6.299, 6.693, -1.575, 8.661, 0.0, 13.98, -1.575, 13.98, -1.575, 13.98, 0.0, 13.98, -0.1342, 15.0, -1.575, 13.98, -0.1342, 15.0, -1.655, 14.59, -1.655, 14.59, -0.1342, 15.0, -1.891, 15.16, -1.891, 15.16, -0.1342, 15.0, -0.5275, 15.94, -1.891, 15.16, -0.5275, 15.94, -2.267, 15.65, -2.267, 15.65, -0.5275, 15.94, -2.756, 16.02, -2.756, 16.02, -0.5275, 15.94, -1.153, 16.76, -2.756, 16.02, -1.153, 16.76, -3.326, 16.26, -3.326, 16.26, -1.153, 16.76, -3.937, 16.34, -6.299, 8.661, -6.299, 6.693, -1.575, 8.661, -7.874, 13.98, -6.299, 6.693, -6.299, 8.661, -7.874, 0.0, -6.299, 6.693, -7.874, 13.98, -6.299, 6.693, -7.874, 0.0, -6.299, 0.0, -7.874, 13.98, -6.299, 8.661, -6.299, 13.98, -7.874, 13.98, -6.299, 13.98, -6.219, 14.59, -7.874, 13.98, -6.219, 14.59, -7.74, 15.0, -7.74, 15.0, -6.219, 14.59, -5.983, 15.16, -7.74, 15.0, -5.983, 15.16, -7.347, 15.94, -7.347, 15.94, -5.983, 15.16, -5.607, 15.65, -7.347, 15.94, -5.607, 15.65, -5.118, 16.02, -7.347, 15.94, -5.118, 16.02, -6.721, 16.76, -6.721, 16.76, -3.937, 16.34, -1.153, 16.76, -6.721, 16.76, -5.118, 16.02, -4.548, 16.26, -6.721, 16.76, -4.548, 16.26, -3.937, 16.34, -6.721, 16.76, -1.153, 16.76, -1.969, 17.39, -6.721, 16.76, -1.969, 17.39, -5.906, 17.39, -5.906, 17.39, -1.969, 17.39, -2.918, 17.78, -5.906, 17.39, -2.918, 17.78, -4.956, 17.78, -4.956, 17.78, -2.918, 17.78, -3.937, 17.91, -1.575, 2.756, -6.299, 1.969, -1.575, 1.969, -6.299, 1.969, -1.575, 2.756, -6.299, 2.756, 7.874, 1.969, 7.48, 2.756, 7.48, 1.969, 7.48, 2.756, 7.874, 1.969, 7.874, 2.756, 7.874, 6.693, 7.48, 2.756, 7.874, 2.756, 7.874, 6.693, 6.693, 2.756, 7.48, 2.756, 6.299, 6.693, 6.693, 2.756, 7.874, 6.693, 6.693, 2.756, 6.299, 6.693, 6.693, 1.969, 6.299, 0.0, 6.693, 1.969, 6.299, 6.693, 6.693, 1.969, 6.299, 0.0, 7.874, 0.0, 6.693, 1.969, 7.874, 0.0, 7.48, 1.969, 7.48, 1.969, 7.874, 0.0, 7.874, 1.969, -6.299, 2.756, -1.575, 1.969, -1.575, 2.756, -1.575, 1.969, -6.299, 2.756, -6.299, 1.969, 7.874, 0.0, 7.48, 1.969, 6.299, 0.0, 7.48, 1.969, 7.874, 0.0, 7.874, 6.693, 7.48, 1.969, 7.874, 6.693, 7.48, 2.756, 7.48, 2.756, 7.874, 6.693, 6.693, 2.756, 6.693, 1.969, 6.299, 0.0, 7.48, 1.969, 6.299, 0.0, 6.693, 1.969, 6.299, 6.693, 6.299, 6.693, 6.693, 1.969, 6.693, 2.756, 6.299, 6.693, 6.693, 2.756, 7.874, 6.693, -6.299, 0.0, -6.693, 1.969, -7.874, 0.0, -6.693, 1.969, -6.299, 0.0, -6.299, 6.693, -6.693, 1.969, -6.299, 6.693, -6.693, 2.756, -6.693, 2.756, -6.299, 6.693, -7.48, 2.756, -7.48, 1.969, -7.874, 0.0, -6.693, 1.969, -7.874, 0.0, -7.48, 1.969, -7.874, 6.693, -7.874, 6.693, -7.48, 1.969, -7.48, 2.756, -7.874, 6.693, -7.48, 2.756, -6.299, 6.693, -1.575, 2.756, -6.299, 1.969, -1.575, 1.969, -6.299, 1.969, -1.575, 2.756, -6.299, 2.756, 0.0, 6.693, -0.3937, 2.756, 0.0, 0.0, -0.3937, 2.756, 0.0, 6.693, -1.575, 6.693, -0.3937, 2.756, -1.575, 6.693, -1.181, 2.756, -1.181, 2.756, -1.575, 6.693, -1.181, 1.969, -0.3937, 1.969, 0.0, 0.0, -0.3937, 2.756, 0.0, 0.0, -0.3937, 1.969, -1.575, 0.0, -1.575, 0.0, -0.3937, 1.969, -1.181, 1.969, -1.575, 0.0, -1.181, 1.969, -1.575, 6.693, -6.299, 2.756, -1.575, 1.969, -1.575, 2.756, -1.575, 1.969, -6.299, 2.756, -6.299, 1.969, 6.797e-16, 0.0, -0.3937, 1.969, -1.575, 0.0, -0.3937, 1.969, 6.797e-16, 0.0, 6.797e-16, 6.693, -0.3937, 1.969, 6.797e-16, 6.693, -0.3937, 2.756, -0.3937, 2.756, 6.797e-16, 6.693, -1.181, 2.756, -1.181, 1.969, -1.575, 0.0, -0.3937, 1.969, -1.575, 0.0, -1.181, 1.969, -1.575, 6.693, -1.575, 6.693, -1.181, 1.969, -1.181, 2.756, -1.575, 6.693, -1.181, 2.756, 6.797e-16, 6.693, 1.575, 0.0, 1.181, 1.969, 0.0, 0.0, 1.181, 1.969, 1.575, 0.0, 1.575, 6.693, 1.181, 1.969, 1.575, 6.693, 1.181, 2.756, 1.181, 2.756, 1.575, 6.693, 0.3937, 2.756, 0.3937, 1.969, 0.0, 0.0, 1.181, 1.969, 0.0, 0.0, 0.3937, 1.969, 0.0, 6.693, 0.0, 6.693, 0.3937, 1.969, 0.3937, 2.756, 0.0, 6.693, 0.3937, 2.756, 1.575, 6.693, 6.299, 1.969, 1.575, 2.756, 1.575, 1.969, 1.575, 2.756, 6.299, 1.969, 6.299, 2.756, -6.299, 6.693, -6.693, 2.756, -6.299, 0.0, -6.693, 2.756, -6.299, 6.693, -7.874, 6.693, -6.693, 2.756, -7.874, 6.693, -7.48, 2.756, -7.48, 2.756, -7.874, 6.693, -7.48, 1.969, -6.693, 1.969, -6.299, 0.0, -6.693, 2.756, -6.299, 0.0, -6.693, 1.969, -7.874, 0.0, -7.874, 0.0, -6.693, 1.969, -7.48, 1.969, -7.874, 0.0, -7.48, 1.969, -7.874, 6.693, 6.299, 2.756, 1.575, 1.969, 6.299, 1.969, 1.575, 1.969, 6.299, 2.756, 1.575, 2.756, 0.0, 0.0, 0.3937, 1.969, 0.0, 6.693, 0.3937, 1.969, 0.0, 0.0, 1.575, 0.0, 0.3937, 1.969, 1.575, 0.0, 1.181, 1.969, 0.3937, 2.756, 0.0, 6.693, 0.3937, 1.969, 0.0, 6.693, 0.3937, 2.756, 1.575, 6.693, 1.575, 6.693, 1.181, 1.969, 1.575, 0.0, 1.575, 6.693, 0.3937, 2.756, 1.181, 2.756, 1.575, 6.693, 1.181, 2.756, 1.181, 1.969, 6.299, 1.969, 1.575, 2.756, 1.575, 1.969, 1.575, 2.756, 6.299, 1.969, 6.299, 2.756, 1.575, 1.969, 6.299, 2.756, 1.575, 2.756, 6.299, 2.756, 1.575, 1.969, 6.299, 1.969])
me_chair_rounded.use_remesh_fix_poles = True
me_chair_rounded.use_remesh_preserve_attributes = False
me_chair_rounded.use_mirror_vertex_groups = False
me_chair_rounded.update()
me_chair_rounded.normals_split_custom_set([tuple(v) for v in zip(*[iter([0.0, 0.0, -1.0, 0.0, 0.0, -1.0, 0.0, 0.0, -1.0, 0.0, 0.0, -1.0, 0.0, 0.0, -1.0, 0.0, 0.0, -1.0, 0.0, 0.0, -1.0, 0.0, 0.0, -1.0, 0.0, 0.0, -1.0, 0.0, 0.0, -1.0, 0.0, 0.0, -1.0, 0.0, 0.0, -1.0, 1.0, 5.717e-07, 0.0, 1.0, 5.403e-07, 0.0, 0.9979, 5.997e-08, -0.06539, 1.0, 0.0, 0.0, 1.0, 0.0, 0.0, 1.0, 0.0, 0.0, 1.0, 0.0, 0.0, 1.0, 0.0, 0.0, 1.0, 0.0, 0.0, 1.0, 0.0, 0.0, 1.0, 0.0, 0.0, 1.0, 0.0, 0.0, 1.0, 0.0, 0.0, 0.9979, 5.997e-08, -0.06539, 1.0, 5.403e-07, 0.0, 0.9979, 5.997e-08, -0.06539, 1.0, 0.0, 0.0, 0.9979, 2.858e-09, -0.06539, 0.9979, 2.858e-09, -0.06539, 1.0, 0.0, 0.0, 1.0, 0.0, 0.0, 0.9979, 2.858e-09, -0.06539, 1.0, 0.0, 0.0, 1.0, 0.0, 0.0, 0.0, 0.0, 1.0, 0.0, 0.0, 1.0, 0.0, 0.0, 1.0, 0.0, 0.0, 1.0, 0.0, 0.0, 1.0, 0.0, 0.0, 1.0, -9.647e-07, 0.0, 1.0, -9.647e-07, 0.0, 1.0, -9.647e-07, 0.0, 1.0, 3.508e-07, 0.0, 1.0, 3.508e-07, 0.0, 1.0, 3.508e-07, 0.0, 1.0, 0.0, 0.0, 1.0, 0.0, 0.0, 1.0, 0.0, 0.0, 1.0, 0.0, 0.0, 1.0, 0.0, 0.0, 1.0, 0.0, 0.0, 1.0, 0.0, 1.0, 0.0, 0.0, 1.0, 0.0, 0.0, 1.0, 0.0, 0.0, 1.0, 0.0, 0.0, 1.0, 0.0, 0.0, 1.0, 0.0, 1.0, 0.0, 0.0, 1.0, 0.0, 0.0, 1.0, 0.0, 0.0, 1.0, 0.0, 0.0, 1.0, 0.0, 0.0, 1.0, 0.0, 0.0, 1.0, 0.0, 0.0, 1.0, 0.0, 0.0, 0.9979, 3.124e-06, 0.06539, 0.9979, 3.124e-06, 0.06539, 1.0, 0.0, 0.0, 0.9979, -3.139e-06, 0.06539, 1.0, 0.0, 0.0, 1.0, 0.0, 0.0, 1.0, 0.0, 0.0, 1.0, 0.0, 0.0, 1.0, 0.0, 0.0, 1.0, 0.0, 0.0, 1.0, 0.0, 0.0, 1.0, 0.0, 0.0, 1.0, 0.0, 0.0, 1.0, 0.0, 0.0, 1.0, 0.0, 0.0, 1.0, 0.0, 0.0, 0.0, 0.0, -1.0, 0.0, 0.0, -1.0, 0.0, 0.0, -1.0, 0.0, 0.0, -1.0, 0.0, 0.0, -1.0, 0.0, 0.0, -1.0, 0.0, 0.0, 0.0, 4.371e-08, 4.797e-05, -1.0, -4.371e-08, 4.797e-05, 1.0, 0.0, 0.0, 0.0, 4.371e-08, 4.767e-05, -1.0, 4.371e-08, 4.797e-05, -1.0, 0.0, 0.0, -1.0, 0.0, 0.0, -1.0, 0.0, 0.0, -1.0, 0.0, 0.0, -1.0, 0.0, 0.0, -1.0, 0.0, 0.0, -1.0, 0.0, 0.0, -1.0, 0.0, 0.0, -1.0, 0.0, 0.0, -1.0, 0.0, 0.0, -1.0, 0.0, 0.0, -1.0, 0.0, 0.0, -1.0, 0.0, 0.0, -1.0, 0.0, 0.0, -1.0, 0.0, 0.0, -1.0, 0.0, 0.0, -1.0, 0.0, 0.0, -1.0, 0.0, 0.0, -1.0, 0.0, 0.0, 1.0, 0.0, 0.0, 1.0, 0.0, 0.0, 1.0, 0.0, 0.0, 1.0, 0.0, 0.0, 1.0, 0.0, 0.0, 1.0, 0.0, -1.0, 0.0, 0.0, -1.0, 0.0, 0.0, -1.0, 0.0, 0.0, -1.0, 0.0, 0.0, -1.0, 0.0, 0.0, -1.0, 0.0, 0.0, -1.0, 0.0, 0.0, -1.0, 0.0, 0.0, -1.0, 0.0, 0.0, -1.0, -3.087e-07, 0.0, -1.0, -3.087e-07, 0.0, -1.0, -3.087e-07, 0.0, -1.0, 0.0, 0.0, -1.0, 0.0, 0.0, -1.0, 0.0, 0.0, -1.0, 0.0, 0.0, -1.0, 0.0, 0.0, -1.0, 0.0, 0.0, -1.0, 0.0, 0.0, -1.0, 0.0, 0.0, -1.0, 0.0, 0.0, -1.0, 0.0, 0.0, -1.0, 0.0, 0.0, -1.0, 0.0, 0.0, 0.0, -1.0, 0.0, 0.0, -1.0, 0.0, 0.0, -1.0, 0.0, 0.0, -1.0, 0.0, 0.0, -1.0, 0.0, 0.0, -1.0, 0.0, 0.0, -1.0, 0.0, 0.0, -1.0, 0.0, 0.0, -1.0, 0.0, 0.0, -1.0, 0.0, 0.0, -1.0, 0.0, 0.0, -1.0, 0.0, -1.0, 0.0, 0.0, -1.0, 0.0, 0.0, -1.0, 0.0, 0.0, -1.0, 0.0, 0.0, -1.0, 0.0, 0.0, -1.0, 0.0, 0.0, -1.0, 4.659e-08, 0.0, -1.0, 4.659e-08, 0.0, -1.0, 4.659e-08, 0.0, -1.0, 6.212e-07, 0.0, -1.0, 6.212e-07, 0.0, -1.0, 6.212e-07, 0.0, -1.0, -6.212e-07, 0.0, -1.0, -6.212e-07, 0.0, -1.0, -6.212e-07, 0.0, -1.0, 0.0, 0.0, -1.0, 0.0, 0.0, -1.0, 0.0, 0.0, -1.0, 6.212e-07, 0.0, -1.0, 6.212e-07, 0.0, -1.0, 6.212e-07, 0.0, -1.0, -1.498e-06, 0.0, -1.0, -1.498e-06, 0.0, -1.0, -1.498e-06, 0.0, -1.0, 3.382e-07, 0.0, -1.0, 3.382e-07, 0.0, -1.0, 3.382e-07, 0.0, -1.0, 0.0, 0.0, -1.0, 0.0, 0.0, -1.0, 0.0, 0.0, -1.0, 0.0, 0.0, -1.0, 0.0, 0.0, -1.0, 0.0, 0.0, -1.0, 0.0, 0.0, -1.0, 0.0, 0.0, -1.0, 0.0, 0.0, -1.0, 1.241e-06, 0.0, -1.0, 1.241e-06, 0.0, -1.0, 1.241e-06, 0.0, -1.0, -3.744e-07, 0.0, -1.0, -3.744e-07, 0.0, -1.0, -3.744e-07, 0.0, -1.0, 0.0, 0.0, -1.0, 0.0, 0.0, -1.0, 0.0, 0.0, -1.0, -1.872e-07, 0.0, -1.0, -1.872e-07, 0.0, -1.0, -1.872e-07, 0.0, -1.0, 3.106e-07, 0.0, -1.0, 3.106e-07, 0.0, -1.0, 3.106e-07, 0.0, -1.0, 0.0, 0.0, -1.0, 0.0, 0.0, -1.0, 0.0, 0.0, -1.0, -5.436e-07, 0.0, -1.0, -5.436e-07, 0.0, -1.0, -5.436e-07, 0.0, -1.0, 3.727e-07, 0.0, -1.0, 3.727e-07, 0.0, -1.0, 3.727e-07, 0.0, -1.0, -2.33e-07, 0.0, -1.0, -2.33e-07, 0.0, -1.0, -2.33e-07, 0.0, -1.0, 0.0, 0.0, -1.0, 0.0, 0.0, -1.0, 0.0, 0.0, -1.0, 0.0, 0.0, -1.0, 0.0, 0.0, -1.0, 0.0, 0.0, -1.0, -3.434e-07, 0.0, -1.0, -3.434e-07, 0.0, -1.0, -3.434e-07, 0.0, -1.0, 0.0, 0.0, -1.0, 0.0, 0.0, -1.0, 0.0, 0.0, -1.0, 3.863e-07, 0.0, -1.0, 3.863e-07, 0.0, -1.0, 3.863e-07, 0.0, -1.0, 7.462e-07, 0.0, -1.0, 7.462e-07, 0.0, -1.0, 7.462e-07, 0.0, -1.0, -2.188e-06, 0.0, -1.0, -2.188e-06, 0.0, -1.0, -2.188e-06, 0.0, 0.0, -1.0, 0.0, 0.0, -1.0, 0.0, 0.0, -1.0, 0.0, 0.0, -1.0, 0.0, 0.0, -1.0, 0.0, 0.0, -1.0, -0.9979, -3.396e-07, -0.06539, -1.0, -6.405e-07, 0.0, -1.0, -1.143e-06, 0.0, -1.0, -6.405e-07, 0.0, -0.9979, -3.396e-07, -0.06539, -0.9979, 5.996e-08, -0.06539, -1.0, -6.405e-07, 0.0, -0.9979, 5.996e-08, -0.06539, -1.0, 0.0, 0.0, -1.0, 0.0, 0.0, -0.9979, 5.996e-08, -0.06539, -1.0, 5.403e-07, 0.0, -1.0, 0.0, 0.0, -1.0, 0.0, 0.0, -1.0, 0.0, 0.0, -1.0, 0.0, 0.0, -1.0, 0.0, 0.0, -1.0, 0.0, 0.0, -1.0, 0.0, 0.0, -1.0, 0.0, 0.0, -1.0, 0.0, 0.0, -1.0, 5.717e-07, 0.0, -1.0, 5.403e-07, 0.0, -0.9979, 5.996e-08, -0.06539, 0.0, 0.0, -1.0, 0.0, 0.0, -1.0, 0.0, 0.0, -1.0, 0.0, 0.0, -1.0, 0.0, 0.0, -1.0, 0.0, 0.0, -1.0, 0.0, 0.0, 1.0, 0.0, 0.0, 1.0, 0.0, 0.0, 1.0, 0.0, 0.0, 1.0, 0.0, 0.0, 1.0, 0.0, 0.0, 1.0, -0.9659, -6.236e-06, 0.2588, -0.9979, 3.124e-06, 0.06542, -0.9659, 6.266e-06, 0.2588, -0.9979, 3.124e-06, 0.06542, -0.9659, -6.236e-06, 0.2588, -0.9979, -3.139e-06, 0.06542, -0.866, -6.236e-06, 0.5, -0.9659, 6.236e-06, 0.2588, -0.866, 6.266e-06, 0.5, -0.9659, 6.236e-06, 0.2588, -0.866, -6.236e-06, 0.5, -0.9659, -6.266e-06, 0.2588, -0.7071, -4.38e-05, 0.7071, -0.866, 6.236e-06, 0.5, -0.7071, 6.266e-06, 0.7071, -0.866, 6.236e-06, 0.5, -0.7071, -4.38e-05, 0.7071, -0.866, -6.266e-06, 0.5, -0.5, 6.266e-06, 0.866, -0.7071, -6.266e-06, 0.7071, -0.7071, 6.236e-06, 0.7071, -0.7071, -6.266e-06, 0.7071, -0.5, 6.266e-06, 0.866, -0.5, -6.236e-06, 0.866, -0.2588, 6.266e-06, 0.9659, -0.5, -6.266e-06, 0.866, -0.5, 6.236e-06, 0.866, -0.5, -6.266e-06, 0.866, -0.2588, 6.266e-06, 0.9659, -0.2588, -6.236e-06, 0.9659, 2.049e-05, 6.266e-06, 1.0, -0.2588, -6.266e-06, 0.9659, -0.2588, 6.236e-06, 0.9659, -0.2588, -6.266e-06, 0.9659, 2.049e-05, 6.266e-06, 1.0, 2.055e-05, -6.236e-06, 1.0, 0.2588, 6.266e-06, 0.9659, -2.044e-05, -6.266e-06, 1.0, -2.043e-05, 6.236e-06, 1.0, -2.044e-05, -6.266e-06, 1.0, 0.2588, 6.266e-06, 0.9659, 0.2588, -6.236e-06, 0.9659, 0.5, 6.266e-06, 0.866, 0.2588, -6.266e-06, 0.9659, 0.2588, 6.236e-06, 0.9659, 0.2588, -6.266e-06, 0.9659, 0.5, 6.266e-06, 0.866, 0.5, -6.236e-06, 0.866, 0.7071, 6.266e-06, 0.7071, 0.5, -6.266e-06, 0.866, 0.5, 6.236e-06, 0.866, 0.5, -6.266e-06, 0.866, 0.7071, 6.266e-06, 0.7071, 0.7071, -6.236e-06, 0.7071, 0.866, -6.236e-06, 0.5, 0.7071, 6.236e-06, 0.7071, 0.866, 6.266e-06, 0.5, 0.7071, 6.236e-06, 0.7071, 0.866, -6.236e-06, 0.5, 0.7071, -6.266e-06, 0.7071, 0.9659, -6.236e-06, 0.2588, 0.866, 6.236e-06, 0.5, 0.9659, 6.266e-06, 0.2588, 0.866, 6.236e-06, 0.5, 0.9659, -6.236e-06, 0.2588, 0.866, -6.266e-06, 0.5, 0.9979, -2.194e-05, 0.06542, 0.9659, 6.236e-06, 0.2588, 0.9979, 3.139e-06, 0.06542, 0.9659, 6.236e-06, 0.2588, 0.9979, -2.194e-05, 0.06542, 0.9659, -6.266e-06, 0.2588, -0.9659, 0.0, -0.2588, -0.9979, 0.0, -0.06542, -0.9659, -5.706e-09, -0.2588, -0.9979, 0.0, -0.06542, -0.9659, 0.0, -0.2588, -0.9979, 2.858e-09, -0.06542, -0.866, 0.0, -0.5, -0.9659, 0.0, -0.2588, -0.866, -5.706e-09, -0.5, -0.9659, 0.0, -0.2588, -0.866, 0.0, -0.5, -0.9659, 5.706e-09, -0.2588, -0.7071, 0.0, -0.7071, -0.866, 0.0, -0.5, -0.7071, -5.706e-09, -0.7071, -0.866, 0.0, -0.5, -0.7071, 0.0, -0.7071, -0.866, 5.706e-09, -0.5, -0.7071, 5.706e-09, -0.7071, -0.5, -5.706e-09, -0.866, -0.5, 0.0, -0.866, -0.5, -5.706e-09, -0.866, -0.7071, 5.706e-09, -0.7071, -0.7071, 0.0, -0.7071, -0.5, 5.706e-09, -0.866, -0.2588, -5.706e-09, -0.9659, -0.2588, 0.0, -0.9659, -0.2588, -5.706e-09, -0.9659, -0.5, 5.706e-09, -0.866, -0.5, 0.0, -0.866, -0.2588, 5.706e-09, -0.9659, 2.027e-05, -5.706e-09, -1.0, 1.67e-05, 0.0, -1.0, 2.027e-05, -5.706e-09, -1.0, -0.2588, 5.706e-09, -0.9659, -0.2588, 0.0, -0.9659, -2.034e-05, 5.706e-09, -1.0, 0.2588, -5.706e-09, -0.9659, 0.2588, 0.0, -0.9659, 0.2588, -5.706e-09, -0.9659, -2.034e-05, 5.706e-09, -1.0, -1.67e-05, 0.0, -1.0, 0.2588, 5.706e-09, -0.9659, 0.5, -5.706e-09, -0.866, 0.5, 0.0, -0.866, 0.5, -5.706e-09, -0.866, 0.2588, 5.706e-09, -0.9659, 0.2588, 0.0, -0.9659, 0.5, 5.706e-09, -0.866, 0.7071, -5.706e-09, -0.7071, 0.7071, 0.0, -0.7071, 0.7071, -5.706e-09, -0.7071, 0.5, 5.706e-09, -0.866, 0.5, 0.0, -0.866, 0.866, 0.0, -0.5, 0.7071, 0.0, -0.7071, 0.866, -5.706e-09, -0.5, 0.7071, 0.0, -0.7071, 0.866, 0.0, -0.5, 0.7071, 5.706e-09, -0.7071, 0.9659, 0.0, -0.2588, 0.866, 0.0, -0.5, 0.9659, -5.706e-09, -0.2588, 0.866, 0.0, -0.5, 0.9659, 0.0, -0.2588, 0.866, 5.706e-09, -0.5, 0.9979, 0.0, -0.06542, 0.9659, 0.0, -0.2588, 0.9979, -2.858e-09, -0.06542, 0.9659, 0.0, -0.2588, 0.9979, 0.0, -0.06542, 0.9659, 5.706e-09, -0.2588, 0.0, 0.0, 1.0, 0.0, 0.0, 1.0, 0.0, 0.0, 1.0, 0.0, 0.0, 1.0, 0.0, 0.0, 1.0, 0.0, 0.0, 1.0, 0.0, 0.0, -1.0, 0.0, 0.0, -1.0, 0.0, 0.0, -1.0, 0.0, 0.0, -1.0, 0.0, 0.0, -1.0, 0.0, 0.0, -1.0, 0.0, 0.0, 1.0, 0.0, 0.0, 1.0, 0.0, 0.0, 1.0, 0.0, 0.0, 1.0, 0.0, 0.0, 1.0, 0.0, 0.0, 1.0, 0.0, 0.0, -1.0, 0.0, 0.0, -1.0, 0.0, 0.0, -1.0, 0.0, 0.0, -1.0, 0.0, 0.0, -1.0, 0.0, 0.0, -1.0, 0.0, 0.0, -1.0, 0.0, 0.0, -1.0, 0.0, 0.0, -1.0, 0.0, 0.0, -1.0, 0.0, 0.0, -1.0, 0.0, 0.0, -1.0, 0.0, 0.0, 1.0, 0.0, 0.0, 1.0, 0.0, 0.0, 1.0, 0.0, 0.0, 1.0, 0.0, 0.0, 1.0, 0.0, 0.0, 1.0, -1.0, 0.0, 0.0, -1.0, 0.0, 0.0, -1.0, 0.0, 0.0, -1.0, 0.0, 0.0, -1.0, 0.0, 0.0, -1.0, 0.0, 0.0, -1.0, 0.0, 0.0, -1.0, 0.0, 0.0, -1.0, 0.0, 0.0, -1.0, 0.0, 0.0, -1.0, 0.0, 0.0, -1.0, 0.0, 0.0, -1.0, 0.0, 0.0, -0.9979, -3.066e-06, 0.06539, -1.0, 8.464e-07, 0.0, -0.9979, -3.066e-06, 0.06539, -1.0, 0.0, 0.0, -0.9979, 3.139e-06, 0.06539, -1.0, 8.464e-07, 0.0, -0.9979, -3.066e-06, 0.06539, -1.0, 6.484e-08, 0.0, -1.0, 6.484e-08, 0.0, -0.9979, -3.066e-06, 0.06539, -1.0, 0.0, 0.0, 0.0, 1.0, 0.0, 0.0, 1.0, 0.0, 0.0, 1.0, 0.0, 0.0, 1.0, 0.0, 0.0, 1.0, 0.0, 0.0, 1.0, 0.0, 0.0, 1.0, 0.0, 0.0, 1.0, 0.0, 0.0, 1.0, 0.0, 0.0, 1.0, 0.0, 0.0, 1.0, 0.0, 0.0, 1.0, 0.0, 0.0, 1.0, 0.0, 0.0, 1.0, 0.0, 0.0, 1.0, 0.0, 0.0, 1.0, 0.0, 0.0, 1.0, 0.0, 0.0, 1.0, 0.0, 0.0, 1.0, 0.0, 0.0, 1.0, 0.0, 0.0, 1.0, 0.0, 0.0, 1.0, -2.795e-07, 0.0, 1.0, -2.795e-07, 0.0, 1.0, -2.795e-07, 0.0, 1.0, 0.0, 0.0, 1.0, 0.0, 0.0, 1.0, 0.0, 0.0, 1.0, 0.0, 0.0, 1.0, 0.0, 0.0, 1.0, 0.0, 0.0, 1.0, 0.0, 0.0, 1.0, 0.0, 0.0, 1.0, 0.0, 0.0, 1.0, 0.0, 0.0, 1.0, 0.0, 0.0, 1.0, 0.0, 0.0, 1.0, 0.0, 0.0, 1.0, 0.0, 0.0, 1.0, 0.0, 0.0, 1.0, -1.691e-07, 0.0, 1.0, -1.691e-07, 0.0, 1.0, -1.691e-07, 0.0, 1.0, 0.0, 0.0, 1.0, 0.0, 0.0, 1.0, 0.0, 0.0, 1.0, 0.0, 0.0, 1.0, 0.0, 0.0, 1.0, 0.0, 0.0, 1.0, 0.0, 0.0, 1.0, 0.0, 0.0, 1.0, 0.0, 0.0, 1.0, 0.0, 0.0, 1.0, 0.0, 0.0, 1.0, 0.0, 0.0, 1.0, 0.0, 0.0, 1.0, 0.0, 0.0, 1.0, 0.0, 0.0, 1.0, 0.0, 0.0, 1.0, 0.0, 0.0, 1.0, 0.0, 0.0, 1.0, 0.0, 0.0, 1.0, 0.0, 0.0, 1.0, 0.0, 0.0, 1.0, 1.553e-07, 0.0, 1.0, 1.553e-07, 0.0, 1.0, 1.553e-07, 0.0, 1.0, 0.0, 0.0, 1.0, 0.0, 0.0, 1.0, 0.0, 0.0, 1.0, 4.659e-07, 0.0, 1.0, 4.659e-07, 0.0, 1.0, 4.659e-07, 0.0, 1.0, 0.0, 0.0, 1.0, 0.0, 0.0, 1.0, 0.0, 0.0, 1.0, 0.0, 0.0, 1.0, 0.0, 0.0, 1.0, 0.0, 0.0, 1.0, -3.744e-07, 0.0, 1.0, -3.744e-07, 0.0, 1.0, -3.744e-07, 0.0, 1.0, 0.0, 0.0, 1.0, 0.0, 0.0, 1.0, 0.0, 0.0, 1.0, 0.0, 0.0, 1.0, 0.0, 0.0, 1.0, 0.0, 0.0, 1.0, -1.123e-06, 0.0, 1.0, -1.123e-06, 0.0, 1.0, -1.123e-06, 0.0, 1.0, 1.862e-06, 0.0, 1.0, 1.862e-06, 0.0, 1.0, 1.862e-06, 0.0, 1.0, -5.151e-07, 0.0, 1.0, -5.151e-07, 0.0, 1.0, -5.151e-07, 0.0, 1.0, 0.0, 0.0, 1.0, 0.0, 0.0, 1.0, 0.0, 0.0, 1.0, -3.863e-07, 0.0, 1.0, -3.863e-07, 0.0, 1.0, -3.863e-07, 0.0, 1.0, 1.492e-06, 0.0, 1.0, 1.492e-06, 0.0, 1.0, 1.492e-06, 0.0, 1.0, 0.0, 0.0, 1.0, 0.0, 0.0, 1.0, 0.0, 0.0, 1.0, 0.0, 0.0, 1.0, 0.0, 0.0, 1.0, 0.0, 0.0, 1.0, 0.0, 0.0, 1.0, 0.0, 0.0, 1.0, 0.0, 1.0, 0.0, 0.0, 1.0, 0.0, 0.0, 1.0, 0.0, 0.0, 1.0, 0.0, 0.0, 1.0, 0.0, 0.0, 1.0, 0.0, 0.0, 1.0, 0.0, 0.0, 1.0, 0.0, 0.0, 1.0, 0.0, 0.0, 1.0, 0.0, 0.0, 1.0, 0.0, 0.0, 1.0, 0.0, 0.0, 1.0, 0.0, 0.0, 1.0, 0.0, 0.0, 1.0, 0.0, 0.0, 1.0, 0.0, 0.0, 1.0, 0.0, 0.0, 1.0, 0.0, 0.0, 1.0, 0.0, 0.0, 1.0, 0.0, 0.0, 1.0, 0.0, 0.0, 1.0, 0.0, 0.0, 1.0, 0.0, 0.0, 1.0, 0.0, 0.0, 1.0, 0.0, 0.0, 1.0, 0.0, 0.0, 1.0, 0.0, 0.0, 1.0, 0.0, 0.0, 1.0, 0.0, 0.0, 1.0, 0.0, 0.0, -1.0, 0.0, 0.0, -1.0, 0.0, 0.0, -1.0, 0.0, 0.0, -1.0, 0.0, 0.0, -1.0, 0.0, 0.0, -1.0, 0.0, 0.0, 0.0, -1.0, 0.0, 0.0, -1.0, 0.0, 0.0, -1.0, 0.0, 0.0, -1.0, 0.0, 0.0, -1.0, 0.0, 0.0, -1.0, 0.0, 0.0, -1.0, 0.0, 0.0, -1.0, 0.0, 0.0, -1.0, 0.0, 0.0, -1.0, 0.0, 0.0, -1.0, 0.0, 0.0, -1.0, 0.0, 0.0, -1.0, 0.0, 0.0, -1.0, 0.0, 0.0, -1.0, 0.0, 0.0, -1.0, 0.0, 0.0, -1.0, 0.0, 0.0, -1.0, 0.0, 0.0, -1.0, 0.0, 0.0, -1.0, 0.0, 0.0, -1.0, 0.0, 0.0, -1.0, 0.0, 0.0, -1.0, 0.0, 0.0, -1.0, 0.0, 0.0, 1.0, 0.0, 0.0, 1.0, 0.0, 0.0, 1.0, 0.0, 0.0, 1.0, 0.0, 0.0, 1.0, 0.0, 0.0, 1.0, 0.0, 0.0, 1.0, 0.0, 0.0, 1.0, 0.0, 0.0, 1.0, 0.0, 0.0, 1.0, 0.0, 0.0, 1.0, 0.0, 0.0, 1.0, 0.0, 0.0, 1.0, 0.0, 0.0, 1.0, 0.0, 0.0, 1.0, 0.0, 0.0, 1.0, 0.0, 0.0, 1.0, 0.0, 0.0, 1.0, 0.0, 0.0, 1.0, 0.0, 0.0, 1.0, 0.0, 0.0, 1.0, 0.0, 0.0, 1.0, 0.0, 0.0, 1.0, 0.0, 0.0, 1.0, 0.0, 0.0, 1.0, 0.0, 0.0, 1.0, 0.0, 0.0, 1.0, 0.0, 0.0, 1.0, 0.0, 0.0, 1.0, 0.0, 0.0, 1.0, 0.0, -1.0, 0.0, 0.0, -1.0, 0.0, 0.0, -1.0, 0.0, 0.0, -1.0, 0.0, 0.0, -1.0, 0.0, 0.0, -1.0, 0.0, 0.0, -1.0, 0.0, 0.0, -1.0, 0.0, 0.0, -1.0, 0.0, 0.0, -1.0, 7.717e-06, 0.0, -1.0, 7.717e-06, 0.0, -1.0, 7.717e-06, 0.0, -1.0, 0.0, 0.0, -1.0, 0.0, 0.0, -1.0, 0.0, 0.0, -1.0, 0.0, 0.0, -1.0, 0.0, 0.0, -1.0, 0.0, 0.0, -1.0, 0.0, 0.0, -1.0, 0.0, 0.0, -1.0, 0.0, 0.0, -1.0, -9.079e-07, 0.0, -1.0, -9.079e-07, 0.0, -1.0, -9.079e-07, 0.0, -1.0, 0.0, 0.0, -1.0, 0.0, 0.0, -1.0, 0.0, 0.0, -1.0, 0.0, 0.0, -1.0, 0.0, 0.0, -1.0, 0.0, 0.0, 0.0, 1.0, -1.929e-07, 0.0, 1.0, -1.929e-07, 0.0, 1.0, -1.929e-07, 0.0, 1.0, 0.0, 0.0, 1.0, 0.0, 0.0, 1.0, 0.0, 0.0, 1.0, 0.0, 0.0, 1.0, 0.0, 0.0, 1.0, 0.0, 0.0, 1.0, 0.0, 0.0, 1.0, 0.0, 0.0, 1.0, 0.0, 0.0, 1.0, 0.0, 0.0, 1.0, 0.0, 0.0, 1.0, 0.0, 0.0, 1.0, 0.0, 0.0, 1.0, 0.0, 0.0, 1.0, 0.0, 0.0, 1.0, 0.0, 0.0, 1.0, 0.0, 0.0, 1.0, 0.0, 0.0, 1.0, 0.0, 0.0, 1.0, 0.0, 0.0, 1.0, 0.0, 0.0, -1.0, 0.0, 0.0, -1.0, 0.0, 0.0, -1.0, 0.0, 0.0, -1.0, 0.0, 0.0, -1.0, 0.0, 0.0, -1.0, 0.0, 0.0, -1.0, 0.0, 0.0, -1.0, 0.0, 0.0, -1.0, 0.0, 0.0, -1.0, 0.0, 0.0, -1.0, 0.0, 0.0, -1.0, 0.0, 0.0, -1.0, 0.0, 0.0, -1.0, 0.0, 0.0, -1.0, 0.0, 0.0, -1.0, 0.0, 0.0, -1.0, 0.0, 0.0, -1.0, 0.0, 0.0, -1.0, 0.0, 0.0, -1.0, 0.0, 0.0, -1.0, 0.0, 0.0, -1.0, 0.0, 0.0, -1.0, 0.0, 0.0, -1.0, 0.0, 0.0, -1.0, 0.0, 0.0, -1.0, 0.0, 0.0, -1.0, 0.0, 0.0, -1.0, 0.0, 0.0, -1.0, 0.0, 0.0, -1.0, 0.0, -1.0, 0.0, 0.0, -1.0, 0.0, 0.0, -1.0, 0.0, 0.0, -1.0, 0.0, 0.0, -1.0, 0.0, 0.0, -1.0, 0.0, 0.0, -1.0, 0.0, 0.0, -1.0, 0.0, 0.0, -1.0, 0.0, 0.0, -1.0, 7.717e-06, 0.0, -1.0, 7.717e-06, 0.0, -1.0, 7.717e-06, 0.0, -1.0, 0.0, 0.0, -1.0, 0.0, 0.0, -1.0, 0.0, 0.0, -1.0, 0.0, 0.0, -1.0, 0.0, 0.0, -1.0, 0.0, 0.0, -1.0, 0.0, 0.0, -1.0, 0.0, 0.0, -1.0, 0.0, 0.0, -1.0, -9.079e-07, 0.0, -1.0, -9.079e-07, 0.0, -1.0, -9.079e-07, 0.0, 0.0, -1.0, 0.0, 0.0, -1.0, 0.0, 0.0, -1.0, 0.0, 0.0, -1.0, 0.0, 0.0, -1.0, 0.0, 0.0, -1.0, 0.0, 1.0, 0.0, 0.0, 1.0, 0.0, 0.0, 1.0, 0.0, 0.0, 1.0, 0.0, 0.0, 1.0, 0.0, 0.0, 1.0, 0.0, 0.0, 1.0, 0.0, 0.0, 1.0, 0.0, 0.0, 1.0, 0.0, 0.0, 1.0, 0.0, 0.0, 1.0, 0.0, 0.0, 1.0, 0.0, 0.0, 1.0, 0.0, 0.0, 1.0, 0.0, 0.0, 1.0, 0.0, 0.0, 1.0, -4.54e-07, 0.0, 1.0, -4.54e-07, 0.0, 1.0, -4.54e-07, 0.0, 1.0, 0.0, 0.0, 1.0, 0.0, 0.0, 1.0, 0.0, 0.0, 1.0, 3.859e-06, 0.0, 1.0, 3.859e-06, 0.0, 1.0, 3.859e-06, 0.0, 1.0, 0.0, 0.0, 1.0, 0.0, 0.0, 1.0, 0.0, 0.0, 1.0, 0.0, 0.0, 1.0, 0.0, 0.0, 1.0, 0.0, 0.0, 1.0, 0.0, 0.0, 1.0, 0.0, 0.0, 1.0, 0.0, 0.0, 1.0, 0.0, 0.0, 1.0, 0.0, 0.0, 1.0, 0.0, 0.0])] * 3)])

# ---- objects
ob_chair_rounded = bpy.data.objects.new('chair_rounded', me_chair_rounded)
ob_collider = bpy.data.objects.new('collider', None)

# ---- transforms, parenting, visibility, modifiers, constraints
ob_chair_rounded.location = (0.0, 0.0, 0.0)
ob_chair_rounded.rotation_mode = 'QUATERNION'
ob_chair_rounded.rotation_quaternion = (1.0, 0.0, 0.0, 0.0)
ob_chair_rounded.lineart.crease_threshold = 0.0
ob_collider.parent = ob_chair_rounded
ob_collider.location = (0.0, -1.344e-08, 0.27)
ob_collider.scale = (0.4158, 0.4224, 0.4312)
ob_collider.empty_display_type = 'CUBE'
ob_collider.empty_display_size = 0.5
ob_collider.lineart.crease_threshold = 0.0

# ---- collection membership
scene.collection.objects.link(ob_chair_rounded)
scene.collection.objects.link(ob_collider)

# ---- scene / render settings (as saved in the file)
scene.frame_start = 1; scene.frame_end = 250; scene.frame_set(1)
scene.render.engine = 'BLENDER_EEVEE_NEXT'
scene.cycles.use_denoising = False
scene.cycles.samples = 128
scene.cycles.sampling_pattern = 'TABULATED_SOBOL'
scene.cycles.use_adaptive_sampling = False
scene.cycles.use_light_tree = False
scene.view_settings.view_transform = 'Filmic'
bpy.context.view_layer.update()

# ---- added for rendering (the .blend has no active camera and no usable light): camera, sun
cam_auto = bpy.data.cameras.new('AutoCamera')
cam_auto.lens = 50.0
cam_auto.sensor_width = 36.0
cam_auto.clip_end = 1000.0
ob_auto_camera = bpy.data.objects.new('AutoCamera', cam_auto)
scene.collection.objects.link(ob_auto_camera)
ob_auto_camera.location = (1.09042, -1.30475, 1.37111)
ob_auto_camera.rotation_euler = (1.09748, -7.21219e-08, 0.694738)
scene.camera = ob_auto_camera
light_auto_sun = bpy.data.lights.new('AutoSun', 'SUN')
light_auto_sun.energy = 3.0
light_auto_sun.angle = 0.0523599
ob_auto_sun = bpy.data.objects.new('AutoSun', light_auto_sun)
scene.collection.objects.link(ob_auto_sun)
ob_auto_sun.rotation_euler = (0.872665, 0.174533, 0.523599)
bpy.context.view_layer.update()

